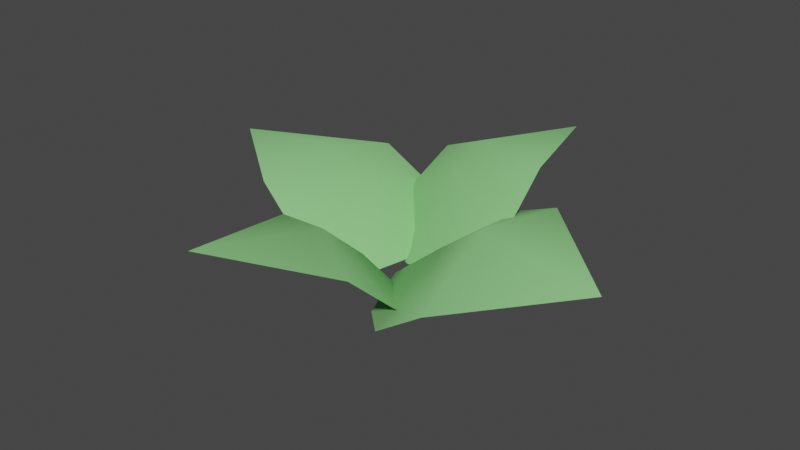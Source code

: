 # Source: Gras.blend  (saved by Blender 3.2.14; exported with 4.5.12 LTS)
import bpy
from mathutils import Matrix  # noqa: F401  (used for matrix-valued properties, if any)

bpy.ops.wm.read_factory_settings(use_empty=True)
scene = bpy.context.scene
scene.name = 'Scene'

# ---- collections
col_gras = bpy.data.collections.new('Gras'); scene.collection.children.link(col_gras)

# ---- materials (node trees are filled in below, after node groups)
mat_gr_n = bpy.data.materials.new('grün')
mat_gr_n.use_transparent_shadow = False

# ---- material node trees
mat_gr_n.use_nodes = True; mat_gr_n.node_tree.nodes.clear()
_N = mat_gr_n.node_tree.nodes; _L = mat_gr_n.node_tree.links
n0 = _N.new('ShaderNodeBsdfPrincipled'); n0.name = 'Principled BSDF'; n0.location = (10, 300)
n0.distribution = 'GGX'
n0.subsurface_method = 'BURLEY'
n0.inputs[0].default_value = (0.2706, 0.65, 0.2385, 1.0)
n0.inputs[2].default_value = 0.5922
n0.inputs[3].default_value = 1.45
n0.inputs[13].default_value = 0.0
n0.inputs[27].default_value = (0.0, 0.0, 0.0, 1.0)
n0.inputs[28].default_value = 1.0
n1 = _N.new('ShaderNodeOutputMaterial'); n1.name = 'Material Output'; n1.location = (300, 300)
_L.new(n0.outputs[0], n1.inputs[0])
n1.is_active_output = True

# ---- world
world_world = bpy.data.worlds.new('World'); scene.world = world_world
world_world.use_nodes = True; world_world.node_tree.nodes.clear()
_N = world_world.node_tree.nodes; _L = world_world.node_tree.links
n0 = _N.new('ShaderNodeOutputWorld'); n0.name = 'World Output'; n0.location = (300, 300)
n1 = _N.new('ShaderNodeBackground'); n1.name = 'Background'; n1.location = (10, 300)
n1.inputs[0].default_value = (0.05088, 0.05088, 0.05088, 1.0)
_L.new(n1.outputs[0], n0.inputs[0])
n0.is_active_output = True
world_world.color = (0.05088, 0.05088, 0.05088)
world_world.use_sun_shadow = False
world_world.sun_shadow_jitter_overblur = 0.0

# ---- meshes
me_cube_049 = bpy.data.meshes.new('Cube.049')
me_cube_049.from_pydata([(-0.006006, -0.01636, 0.03752), (0.4883, -0.2378, 0.2089), (-0.02768, -0.2948, 0.0007583), (-0.06588, -0.1698, 0.02856), (0.1214, 0.03137, 0.1664), (0.2504, -0.021, 0.2345), (0.09383, -0.4212, 0.06227), (0.2136, -0.4259, 0.1443), (0.2111, -0.2331, 0.2552), (0.08789, -0.203, 0.1595)], [], [(9, 4, 0, 3), (6, 9, 3, 2), (1, 5, 8), (1, 8, 7), (9, 6, 7, 8), (4, 9, 8, 5)])
me_cube_049.polygons.foreach_set('use_smooth', [True] * 6)
_uv = me_cube_049.uv_layers.new(name='UVMap')
_uv.uv.foreach_set('vector', [0.75, 0.6802, 0.875, 0.7005, 0.875, 0.75, 0.75, 0.75, 0.625, 0.6959, 0.75, 0.6802, 0.75, 0.75, 0.625, 0.75, 0.875, 0.5, 0.8533, 0.6181, 0.7566, 0.6184, 0.75, 0.5, 0.75, 0.6184, 0.6546, 0.6181, 0.75, 0.6802, 0.625, 0.6959, 0.6546, 0.6181, 0.75, 0.6184, 0.875, 0.7005, 0.75, 0.6802, 0.7566, 0.6184, 0.8533, 0.6181])
me_cube_049.materials.append(mat_gr_n)
me_cube_049.use_remesh_fix_poles = True
me_cube_049.use_remesh_preserve_attributes = False
me_cube_049.use_mirror_vertex_groups = False
me_cube_049.update()
me_cube_050 = bpy.data.meshes.new('Cube.050')
me_cube_050.from_pydata([(-0.09271, -0.2729, 0.04993), (-0.602, -0.09225, 0.2122), (-0.07191, -0.01189, 0.05706), (-0.03737, -0.1308, 0.06677), (-0.2176, -0.3346, 0.1546), (-0.3412, -0.2957, 0.2176), (-0.1885, 0.09588, 0.125), (-0.304, 0.08892, 0.1945), (-0.3067, -0.1012, 0.2508), (-0.1872, -0.1185, 0.1834)], [], [(9, 4, 0, 3), (6, 9, 3, 2), (1, 5, 8), (1, 8, 7), (9, 6, 7, 8), (4, 9, 8, 5)])
me_cube_050.polygons.foreach_set('use_smooth', [True] * 6)
_uv = me_cube_050.uv_layers.new(name='UVMap')
_uv.uv.foreach_set('vector', [0.75, 0.6802, 0.875, 0.7005, 0.875, 0.75, 0.75, 0.75, 0.625, 0.6959, 0.75, 0.6802, 0.75, 0.75, 0.625, 0.75, 0.875, 0.5, 0.8533, 0.6181, 0.7566, 0.6184, 0.75, 0.5, 0.75, 0.6184, 0.6546, 0.6181, 0.75, 0.6802, 0.625, 0.6959, 0.6546, 0.6181, 0.75, 0.6184, 0.875, 0.7005, 0.75, 0.6802, 0.7566, 0.6184, 0.8533, 0.6181])
me_cube_050.materials.append(mat_gr_n)
me_cube_050.use_remesh_fix_poles = True
me_cube_050.use_remesh_preserve_attributes = False
me_cube_050.use_mirror_vertex_groups = False
me_cube_050.update()
me_cube_051 = bpy.data.meshes.new('Cube.051')
me_cube_051.from_pydata([(-0.1363, -0.08372, 0.01975), (0.07918, 0.3284, 0.2638), (0.092, -0.171, 0.09986), (-0.02553, -0.1741, 0.06731), (-0.2004, 0.0391, 0.1201), (-0.1604, 0.1392, 0.2118), (0.1909, -0.09577, 0.2153), (0.1858, 0.00775, 0.2979), (-0.003513, 0.05327, 0.2938), (-0.02173, -0.04797, 0.2051)], [], [(9, 4, 0, 3), (6, 9, 3, 2), (1, 5, 8), (1, 8, 7), (9, 6, 7, 8), (4, 9, 8, 5)])
me_cube_051.polygons.foreach_set('use_smooth', [True] * 6)
_uv = me_cube_051.uv_layers.new(name='UVMap')
_uv.uv.foreach_set('vector', [0.75, 0.6802, 0.875, 0.7005, 0.875, 0.75, 0.75, 0.75, 0.625, 0.6959, 0.75, 0.6802, 0.75, 0.75, 0.625, 0.75, 0.875, 0.5, 0.8533, 0.6181, 0.7566, 0.6184, 0.75, 0.5, 0.75, 0.6184, 0.6546, 0.6181, 0.75, 0.6802, 0.625, 0.6959, 0.6546, 0.6181, 0.75, 0.6184, 0.875, 0.7005, 0.75, 0.6802, 0.7566, 0.6184, 0.8533, 0.6181])
me_cube_051.materials.append(mat_gr_n)
me_cube_051.use_remesh_fix_poles = True
me_cube_051.use_remesh_preserve_attributes = False
me_cube_051.use_mirror_vertex_groups = False
me_cube_051.update()
me_cube_052 = bpy.data.meshes.new('Cube.052')
me_cube_052.from_pydata([(0.0211, -0.2709, 0.05003), (-0.1729, -0.6552, 0.2489), (-0.1214, -0.194, 0.01393), (-0.01424, -0.1973, 0.00825), (0.1167, -0.3838, 0.1038), (0.06075, -0.4624, 0.1827), (-0.2314, -0.2473, 0.09983), (-0.247, -0.3308, 0.1798), (-0.08562, -0.3759, 0.216), (-0.0489, -0.2955, 0.1355)], [], [(9, 4, 0, 3), (6, 9, 3, 2), (1, 5, 8), (1, 8, 7), (9, 6, 7, 8), (4, 9, 8, 5)])
me_cube_052.polygons.foreach_set('use_smooth', [True] * 6)
_uv = me_cube_052.uv_layers.new(name='UVMap')
_uv.uv.foreach_set('vector', [0.75, 0.6802, 0.875, 0.7005, 0.875, 0.75, 0.75, 0.75, 0.625, 0.6959, 0.75, 0.6802, 0.75, 0.75, 0.625, 0.75, 0.875, 0.5, 0.8533, 0.6181, 0.7566, 0.6184, 0.75, 0.5, 0.75, 0.6184, 0.6546, 0.6181, 0.75, 0.6802, 0.625, 0.6959, 0.6546, 0.6181, 0.75, 0.6184, 0.875, 0.7005, 0.75, 0.6802, 0.7566, 0.6184, 0.8533, 0.6181])
me_cube_052.materials.append(mat_gr_n)
me_cube_052.use_remesh_fix_poles = True
me_cube_052.use_remesh_preserve_attributes = False
me_cube_052.use_mirror_vertex_groups = False
me_cube_052.update()

# ---- objects
ob_cube_048 = bpy.data.objects.new('Cube.048', me_cube_049)
ob_cube_049 = bpy.data.objects.new('Cube.049', me_cube_050)
ob_gras_00 = bpy.data.objects.new('Gras_00', me_cube_051)
ob_cube_002 = bpy.data.objects.new('Cube.002', me_cube_052)

# ---- transforms, parenting, visibility, modifiers, constraints
ob_cube_048.parent = ob_gras_00
ob_cube_048.location = (0.0, 0.0, 0.0)
ob_cube_048.lineart.crease_threshold = 0.0
ob_cube_049.parent = ob_gras_00
ob_cube_049.location = (0.0, 0.0, 0.0)
ob_cube_049.lineart.crease_threshold = 0.0
ob_gras_00.location = (0.0, 0.0, 0.0)
ob_gras_00.lineart.crease_threshold = 0.0
ob_cube_002.parent = ob_gras_00
ob_cube_002.location = (0.0, 0.0, 0.0)
ob_cube_002.lineart.crease_threshold = 0.0

# ---- collection membership
col_gras.objects.link(ob_cube_048)
col_gras.objects.link(ob_cube_049)
col_gras.objects.link(ob_gras_00)
col_gras.objects.link(ob_cube_002)

# ---- scene / render settings (as saved in the file)
scene.frame_start = 1; scene.frame_end = 250; scene.frame_set(1)
scene.render.engine = 'BLENDER_EEVEE_NEXT'
scene.cycles.use_denoising = False
scene.cycles.samples = 128
scene.cycles.sampling_pattern = 'TABULATED_SOBOL'
scene.cycles.use_adaptive_sampling = False
scene.cycles.use_light_tree = False
scene.view_settings.view_transform = 'Filmic'
bpy.context.view_layer.update()

# ---- added for rendering (the .blend has no active camera and no usable light): camera, sun
cam_auto = bpy.data.cameras.new('AutoCamera')
cam_auto.lens = 50.0
cam_auto.sensor_width = 36.0
cam_auto.clip_end = 1000.0
ob_auto_camera = bpy.data.objects.new('AutoCamera', cam_auto)
scene.collection.objects.link(ob_auto_camera)
ob_auto_camera.location = (1.32927, -1.82677, 1.25823)
ob_auto_camera.rotation_euler = (1.09748, -7.21219e-08, 0.694738)
scene.camera = ob_auto_camera
light_auto_sun = bpy.data.lights.new('AutoSun', 'SUN')
light_auto_sun.energy = 3.0
light_auto_sun.angle = 0.0523599
ob_auto_sun = bpy.data.objects.new('AutoSun', light_auto_sun)
scene.collection.objects.link(ob_auto_sun)
ob_auto_sun.rotation_euler = (0.872665, 0.174533, 0.523599)
bpy.context.view_layer.update()
